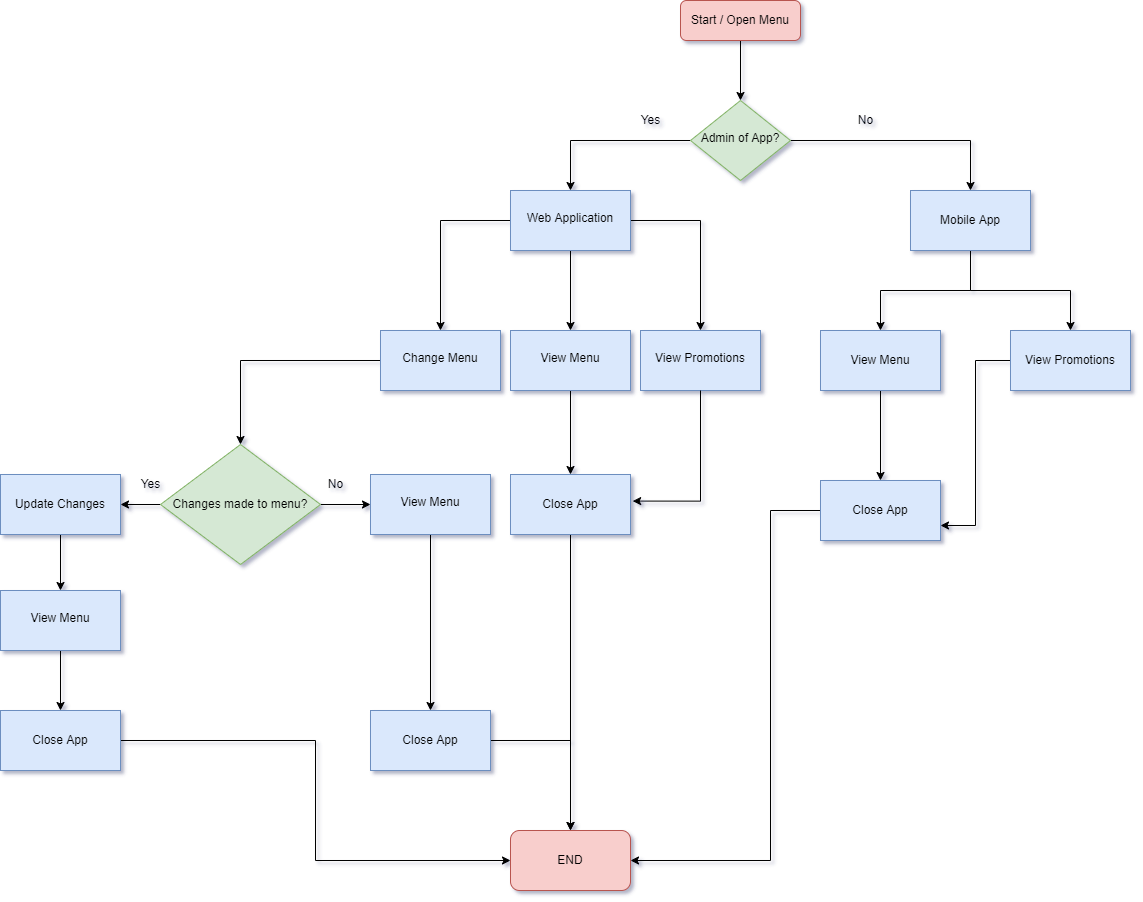

The diagram above was exported from draw.io. Its source (the exported page's mxGraphModel, read from the mxfile embedded in the PNG):
<mxGraphModel dx="2605" dy="943" grid="1" gridSize="10" guides="1" tooltips="1" connect="1" arrows="1" fold="1" page="1" pageScale="1" pageWidth="827" pageHeight="1169" math="0" shadow="0">
  <root>
    <mxCell id="WIyWlLk6GJQsqaUBKTNV-0" />
    <mxCell id="WIyWlLk6GJQsqaUBKTNV-1" parent="WIyWlLk6GJQsqaUBKTNV-0" />
    <mxCell id="EHCFYOuNE4PtdtRqSY1K-23" style="edgeStyle=orthogonalEdgeStyle;rounded=0;orthogonalLoop=1;jettySize=auto;html=1;entryX=0.5;entryY=0;entryDx=0;entryDy=0;" edge="1" parent="WIyWlLk6GJQsqaUBKTNV-1" source="WIyWlLk6GJQsqaUBKTNV-3">
      <mxGeometry relative="1" as="geometry">
        <mxPoint x="140" y="200" as="targetPoint" />
      </mxGeometry>
    </mxCell>
    <mxCell id="WIyWlLk6GJQsqaUBKTNV-3" value="Start / Open Menu" style="rounded=1;whiteSpace=wrap;html=1;fontSize=12;glass=0;strokeWidth=1;shadow=0;fillColor=#f8cecc;strokeColor=#b85450;" parent="WIyWlLk6GJQsqaUBKTNV-1" vertex="1">
      <mxGeometry x="80" y="100" width="120" height="40" as="geometry" />
    </mxCell>
    <mxCell id="EHCFYOuNE4PtdtRqSY1K-1" value="" style="edgeStyle=orthogonalEdgeStyle;rounded=0;orthogonalLoop=1;jettySize=auto;html=1;" edge="1" parent="WIyWlLk6GJQsqaUBKTNV-1" source="WIyWlLk6GJQsqaUBKTNV-6" target="EHCFYOuNE4PtdtRqSY1K-0">
      <mxGeometry relative="1" as="geometry">
        <Array as="points">
          <mxPoint x="-30" y="240" />
        </Array>
      </mxGeometry>
    </mxCell>
    <mxCell id="EHCFYOuNE4PtdtRqSY1K-7" value="" style="edgeStyle=orthogonalEdgeStyle;rounded=0;orthogonalLoop=1;jettySize=auto;html=1;" edge="1" parent="WIyWlLk6GJQsqaUBKTNV-1" source="WIyWlLk6GJQsqaUBKTNV-6" target="EHCFYOuNE4PtdtRqSY1K-3">
      <mxGeometry relative="1" as="geometry" />
    </mxCell>
    <mxCell id="WIyWlLk6GJQsqaUBKTNV-6" value="Admin of App?" style="rhombus;whiteSpace=wrap;html=1;shadow=0;fontFamily=Helvetica;fontSize=12;align=center;strokeWidth=1;spacing=6;spacingTop=-4;fillColor=#d5e8d4;strokeColor=#82b366;" parent="WIyWlLk6GJQsqaUBKTNV-1" vertex="1">
      <mxGeometry x="90" y="200" width="100" height="80" as="geometry" />
    </mxCell>
    <mxCell id="EHCFYOuNE4PtdtRqSY1K-33" style="edgeStyle=orthogonalEdgeStyle;rounded=0;orthogonalLoop=1;jettySize=auto;html=1;entryX=0.5;entryY=0;entryDx=0;entryDy=0;" edge="1" parent="WIyWlLk6GJQsqaUBKTNV-1" source="EHCFYOuNE4PtdtRqSY1K-0" target="EHCFYOuNE4PtdtRqSY1K-27">
      <mxGeometry relative="1" as="geometry" />
    </mxCell>
    <mxCell id="EHCFYOuNE4PtdtRqSY1K-34" style="edgeStyle=orthogonalEdgeStyle;rounded=0;orthogonalLoop=1;jettySize=auto;html=1;entryX=0.5;entryY=0;entryDx=0;entryDy=0;endArrow=classic;endFill=1;" edge="1" parent="WIyWlLk6GJQsqaUBKTNV-1" source="EHCFYOuNE4PtdtRqSY1K-0" target="EHCFYOuNE4PtdtRqSY1K-9">
      <mxGeometry relative="1" as="geometry" />
    </mxCell>
    <mxCell id="EHCFYOuNE4PtdtRqSY1K-35" style="edgeStyle=orthogonalEdgeStyle;rounded=0;orthogonalLoop=1;jettySize=auto;html=1;endArrow=classic;endFill=1;" edge="1" parent="WIyWlLk6GJQsqaUBKTNV-1" source="EHCFYOuNE4PtdtRqSY1K-0" target="EHCFYOuNE4PtdtRqSY1K-28">
      <mxGeometry relative="1" as="geometry" />
    </mxCell>
    <mxCell id="EHCFYOuNE4PtdtRqSY1K-0" value="Web Application" style="whiteSpace=wrap;html=1;shadow=0;strokeWidth=1;spacing=6;spacingTop=-4;fillColor=#dae8fc;strokeColor=#6c8ebf;" vertex="1" parent="WIyWlLk6GJQsqaUBKTNV-1">
      <mxGeometry x="-90" y="290" width="120" height="60" as="geometry" />
    </mxCell>
    <mxCell id="EHCFYOuNE4PtdtRqSY1K-2" value="Yes" style="text;html=1;align=center;verticalAlign=middle;resizable=0;points=[];autosize=1;strokeColor=none;fillColor=none;" vertex="1" parent="WIyWlLk6GJQsqaUBKTNV-1">
      <mxGeometry x="30" y="210" width="40" height="20" as="geometry" />
    </mxCell>
    <mxCell id="EHCFYOuNE4PtdtRqSY1K-36" style="edgeStyle=orthogonalEdgeStyle;rounded=0;orthogonalLoop=1;jettySize=auto;html=1;entryX=0.5;entryY=0;entryDx=0;entryDy=0;endArrow=classic;endFill=1;" edge="1" parent="WIyWlLk6GJQsqaUBKTNV-1" source="EHCFYOuNE4PtdtRqSY1K-3" target="EHCFYOuNE4PtdtRqSY1K-15">
      <mxGeometry relative="1" as="geometry" />
    </mxCell>
    <mxCell id="EHCFYOuNE4PtdtRqSY1K-37" style="edgeStyle=orthogonalEdgeStyle;rounded=0;orthogonalLoop=1;jettySize=auto;html=1;entryX=0.5;entryY=0;entryDx=0;entryDy=0;endArrow=classic;endFill=1;" edge="1" parent="WIyWlLk6GJQsqaUBKTNV-1" source="EHCFYOuNE4PtdtRqSY1K-3" target="EHCFYOuNE4PtdtRqSY1K-16">
      <mxGeometry relative="1" as="geometry" />
    </mxCell>
    <mxCell id="EHCFYOuNE4PtdtRqSY1K-3" value="Mobile App" style="rounded=0;whiteSpace=wrap;html=1;fillColor=#dae8fc;strokeColor=#6c8ebf;" vertex="1" parent="WIyWlLk6GJQsqaUBKTNV-1">
      <mxGeometry x="310" y="290" width="120" height="60" as="geometry" />
    </mxCell>
    <mxCell id="EHCFYOuNE4PtdtRqSY1K-8" value="No" style="text;html=1;align=center;verticalAlign=middle;resizable=0;points=[];autosize=1;strokeColor=none;fillColor=none;" vertex="1" parent="WIyWlLk6GJQsqaUBKTNV-1">
      <mxGeometry x="250" y="210" width="30" height="20" as="geometry" />
    </mxCell>
    <mxCell id="EHCFYOuNE4PtdtRqSY1K-47" style="edgeStyle=orthogonalEdgeStyle;rounded=0;orthogonalLoop=1;jettySize=auto;html=1;endArrow=classic;endFill=1;" edge="1" parent="WIyWlLk6GJQsqaUBKTNV-1" source="EHCFYOuNE4PtdtRqSY1K-9" target="EHCFYOuNE4PtdtRqSY1K-31">
      <mxGeometry relative="1" as="geometry">
        <mxPoint x="-360" y="540" as="targetPoint" />
      </mxGeometry>
    </mxCell>
    <mxCell id="EHCFYOuNE4PtdtRqSY1K-9" value="Change Menu" style="whiteSpace=wrap;html=1;shadow=0;strokeWidth=1;spacing=6;spacingTop=-4;fillColor=#dae8fc;strokeColor=#6c8ebf;" vertex="1" parent="WIyWlLk6GJQsqaUBKTNV-1">
      <mxGeometry x="-220" y="430" width="120" height="60" as="geometry" />
    </mxCell>
    <mxCell id="EHCFYOuNE4PtdtRqSY1K-14" value="END" style="rounded=1;whiteSpace=wrap;html=1;fillColor=#f8cecc;strokeColor=#b85450;" vertex="1" parent="WIyWlLk6GJQsqaUBKTNV-1">
      <mxGeometry x="-90" y="930" width="120" height="60" as="geometry" />
    </mxCell>
    <mxCell id="EHCFYOuNE4PtdtRqSY1K-65" style="edgeStyle=orthogonalEdgeStyle;rounded=0;orthogonalLoop=1;jettySize=auto;html=1;entryX=0.5;entryY=0;entryDx=0;entryDy=0;endArrow=classic;endFill=1;" edge="1" parent="WIyWlLk6GJQsqaUBKTNV-1" source="EHCFYOuNE4PtdtRqSY1K-15" target="EHCFYOuNE4PtdtRqSY1K-25">
      <mxGeometry relative="1" as="geometry" />
    </mxCell>
    <mxCell id="EHCFYOuNE4PtdtRqSY1K-15" value="View Menu" style="rounded=0;whiteSpace=wrap;html=1;fillColor=#dae8fc;strokeColor=#6c8ebf;" vertex="1" parent="WIyWlLk6GJQsqaUBKTNV-1">
      <mxGeometry x="220" y="430" width="120" height="60" as="geometry" />
    </mxCell>
    <mxCell id="EHCFYOuNE4PtdtRqSY1K-66" style="edgeStyle=orthogonalEdgeStyle;rounded=0;orthogonalLoop=1;jettySize=auto;html=1;entryX=1;entryY=0.75;entryDx=0;entryDy=0;endArrow=classic;endFill=1;" edge="1" parent="WIyWlLk6GJQsqaUBKTNV-1" source="EHCFYOuNE4PtdtRqSY1K-16" target="EHCFYOuNE4PtdtRqSY1K-25">
      <mxGeometry relative="1" as="geometry" />
    </mxCell>
    <mxCell id="EHCFYOuNE4PtdtRqSY1K-16" value="View Promotions" style="rounded=0;whiteSpace=wrap;html=1;fillColor=#dae8fc;strokeColor=#6c8ebf;" vertex="1" parent="WIyWlLk6GJQsqaUBKTNV-1">
      <mxGeometry x="410" y="430" width="120" height="60" as="geometry" />
    </mxCell>
    <mxCell id="EHCFYOuNE4PtdtRqSY1K-58" style="edgeStyle=orthogonalEdgeStyle;rounded=0;orthogonalLoop=1;jettySize=auto;html=1;entryX=0;entryY=0.5;entryDx=0;entryDy=0;endArrow=classic;endFill=1;" edge="1" parent="WIyWlLk6GJQsqaUBKTNV-1" source="EHCFYOuNE4PtdtRqSY1K-24" target="EHCFYOuNE4PtdtRqSY1K-14">
      <mxGeometry relative="1" as="geometry" />
    </mxCell>
    <mxCell id="EHCFYOuNE4PtdtRqSY1K-24" value="Close App" style="rounded=0;whiteSpace=wrap;html=1;fillColor=#dae8fc;strokeColor=#6c8ebf;" vertex="1" parent="WIyWlLk6GJQsqaUBKTNV-1">
      <mxGeometry x="-600" y="810" width="120" height="60" as="geometry" />
    </mxCell>
    <mxCell id="EHCFYOuNE4PtdtRqSY1K-63" style="edgeStyle=orthogonalEdgeStyle;rounded=0;orthogonalLoop=1;jettySize=auto;html=1;entryX=1;entryY=0.5;entryDx=0;entryDy=0;endArrow=classic;endFill=1;" edge="1" parent="WIyWlLk6GJQsqaUBKTNV-1" source="EHCFYOuNE4PtdtRqSY1K-25" target="EHCFYOuNE4PtdtRqSY1K-14">
      <mxGeometry relative="1" as="geometry">
        <Array as="points">
          <mxPoint x="170" y="610" />
          <mxPoint x="170" y="960" />
        </Array>
      </mxGeometry>
    </mxCell>
    <mxCell id="EHCFYOuNE4PtdtRqSY1K-25" value="Close App" style="rounded=0;whiteSpace=wrap;html=1;fillColor=#dae8fc;strokeColor=#6c8ebf;" vertex="1" parent="WIyWlLk6GJQsqaUBKTNV-1">
      <mxGeometry x="220" y="580" width="120" height="60" as="geometry" />
    </mxCell>
    <mxCell id="EHCFYOuNE4PtdtRqSY1K-56" style="edgeStyle=orthogonalEdgeStyle;rounded=0;orthogonalLoop=1;jettySize=auto;html=1;entryX=0.5;entryY=0;entryDx=0;entryDy=0;endArrow=classic;endFill=1;" edge="1" parent="WIyWlLk6GJQsqaUBKTNV-1" source="EHCFYOuNE4PtdtRqSY1K-26" target="EHCFYOuNE4PtdtRqSY1K-14">
      <mxGeometry relative="1" as="geometry" />
    </mxCell>
    <mxCell id="EHCFYOuNE4PtdtRqSY1K-26" value="Close App" style="rounded=0;whiteSpace=wrap;html=1;fillColor=#dae8fc;strokeColor=#6c8ebf;" vertex="1" parent="WIyWlLk6GJQsqaUBKTNV-1">
      <mxGeometry x="-90" y="574" width="120" height="60" as="geometry" />
    </mxCell>
    <mxCell id="EHCFYOuNE4PtdtRqSY1K-52" style="edgeStyle=orthogonalEdgeStyle;rounded=0;orthogonalLoop=1;jettySize=auto;html=1;entryX=0.5;entryY=0;entryDx=0;entryDy=0;endArrow=classic;endFill=1;" edge="1" parent="WIyWlLk6GJQsqaUBKTNV-1" source="EHCFYOuNE4PtdtRqSY1K-27" target="EHCFYOuNE4PtdtRqSY1K-26">
      <mxGeometry relative="1" as="geometry" />
    </mxCell>
    <mxCell id="EHCFYOuNE4PtdtRqSY1K-27" value="View Menu" style="whiteSpace=wrap;html=1;shadow=0;strokeWidth=1;spacing=6;spacingTop=-4;fillColor=#dae8fc;strokeColor=#6c8ebf;" vertex="1" parent="WIyWlLk6GJQsqaUBKTNV-1">
      <mxGeometry x="-90" y="430" width="120" height="60" as="geometry" />
    </mxCell>
    <mxCell id="EHCFYOuNE4PtdtRqSY1K-28" value="View Promotions" style="whiteSpace=wrap;html=1;shadow=0;strokeWidth=1;spacing=6;spacingTop=-4;fillColor=#dae8fc;strokeColor=#6c8ebf;" vertex="1" parent="WIyWlLk6GJQsqaUBKTNV-1">
      <mxGeometry x="40" y="430" width="120" height="60" as="geometry" />
    </mxCell>
    <mxCell id="EHCFYOuNE4PtdtRqSY1K-57" style="edgeStyle=orthogonalEdgeStyle;rounded=0;orthogonalLoop=1;jettySize=auto;html=1;endArrow=classic;endFill=1;" edge="1" parent="WIyWlLk6GJQsqaUBKTNV-1" source="EHCFYOuNE4PtdtRqSY1K-29" target="EHCFYOuNE4PtdtRqSY1K-14">
      <mxGeometry relative="1" as="geometry" />
    </mxCell>
    <mxCell id="EHCFYOuNE4PtdtRqSY1K-29" value="Close App" style="rounded=0;whiteSpace=wrap;html=1;fillColor=#dae8fc;strokeColor=#6c8ebf;" vertex="1" parent="WIyWlLk6GJQsqaUBKTNV-1">
      <mxGeometry x="-230" y="810" width="120" height="60" as="geometry" />
    </mxCell>
    <mxCell id="EHCFYOuNE4PtdtRqSY1K-41" value="" style="edgeStyle=orthogonalEdgeStyle;rounded=0;orthogonalLoop=1;jettySize=auto;html=1;endArrow=classic;endFill=1;" edge="1" parent="WIyWlLk6GJQsqaUBKTNV-1" source="EHCFYOuNE4PtdtRqSY1K-31" target="EHCFYOuNE4PtdtRqSY1K-40">
      <mxGeometry relative="1" as="geometry" />
    </mxCell>
    <mxCell id="EHCFYOuNE4PtdtRqSY1K-46" value="" style="edgeStyle=orthogonalEdgeStyle;rounded=0;orthogonalLoop=1;jettySize=auto;html=1;endArrow=classic;endFill=1;" edge="1" parent="WIyWlLk6GJQsqaUBKTNV-1" source="EHCFYOuNE4PtdtRqSY1K-31" target="EHCFYOuNE4PtdtRqSY1K-44">
      <mxGeometry relative="1" as="geometry" />
    </mxCell>
    <mxCell id="EHCFYOuNE4PtdtRqSY1K-31" value="Changes made to menu?" style="rhombus;whiteSpace=wrap;html=1;fillColor=#d5e8d4;strokeColor=#82b366;" vertex="1" parent="WIyWlLk6GJQsqaUBKTNV-1">
      <mxGeometry x="-440" y="544" width="160" height="120" as="geometry" />
    </mxCell>
    <mxCell id="EHCFYOuNE4PtdtRqSY1K-43" style="edgeStyle=orthogonalEdgeStyle;rounded=0;orthogonalLoop=1;jettySize=auto;html=1;entryX=0.5;entryY=0;entryDx=0;entryDy=0;endArrow=classic;endFill=1;" edge="1" parent="WIyWlLk6GJQsqaUBKTNV-1" source="EHCFYOuNE4PtdtRqSY1K-40" target="EHCFYOuNE4PtdtRqSY1K-42">
      <mxGeometry relative="1" as="geometry" />
    </mxCell>
    <mxCell id="EHCFYOuNE4PtdtRqSY1K-40" value="Update Changes" style="whiteSpace=wrap;html=1;fillColor=#dae8fc;strokeColor=#6c8ebf;" vertex="1" parent="WIyWlLk6GJQsqaUBKTNV-1">
      <mxGeometry x="-600" y="574" width="120" height="60" as="geometry" />
    </mxCell>
    <mxCell id="EHCFYOuNE4PtdtRqSY1K-50" style="edgeStyle=orthogonalEdgeStyle;rounded=0;orthogonalLoop=1;jettySize=auto;html=1;endArrow=classic;endFill=1;" edge="1" parent="WIyWlLk6GJQsqaUBKTNV-1" source="EHCFYOuNE4PtdtRqSY1K-42" target="EHCFYOuNE4PtdtRqSY1K-24">
      <mxGeometry relative="1" as="geometry" />
    </mxCell>
    <mxCell id="EHCFYOuNE4PtdtRqSY1K-42" value="View Menu" style="whiteSpace=wrap;html=1;shadow=0;strokeWidth=1;spacing=6;spacingTop=-4;fillColor=#dae8fc;strokeColor=#6c8ebf;" vertex="1" parent="WIyWlLk6GJQsqaUBKTNV-1">
      <mxGeometry x="-600" y="690" width="120" height="60" as="geometry" />
    </mxCell>
    <mxCell id="EHCFYOuNE4PtdtRqSY1K-51" style="edgeStyle=orthogonalEdgeStyle;rounded=0;orthogonalLoop=1;jettySize=auto;html=1;entryX=0.5;entryY=0;entryDx=0;entryDy=0;endArrow=classic;endFill=1;" edge="1" parent="WIyWlLk6GJQsqaUBKTNV-1" source="EHCFYOuNE4PtdtRqSY1K-44" target="EHCFYOuNE4PtdtRqSY1K-29">
      <mxGeometry relative="1" as="geometry" />
    </mxCell>
    <mxCell id="EHCFYOuNE4PtdtRqSY1K-44" value="View Menu" style="whiteSpace=wrap;html=1;shadow=0;strokeWidth=1;spacing=6;spacingTop=-4;fillColor=#dae8fc;strokeColor=#6c8ebf;" vertex="1" parent="WIyWlLk6GJQsqaUBKTNV-1">
      <mxGeometry x="-230" y="574" width="120" height="60" as="geometry" />
    </mxCell>
    <mxCell id="EHCFYOuNE4PtdtRqSY1K-48" value="Yes" style="text;html=1;align=center;verticalAlign=middle;resizable=0;points=[];autosize=1;strokeColor=none;fillColor=none;" vertex="1" parent="WIyWlLk6GJQsqaUBKTNV-1">
      <mxGeometry x="-470" y="574" width="40" height="20" as="geometry" />
    </mxCell>
    <mxCell id="EHCFYOuNE4PtdtRqSY1K-49" value="No" style="text;html=1;align=center;verticalAlign=middle;resizable=0;points=[];autosize=1;strokeColor=none;fillColor=none;" vertex="1" parent="WIyWlLk6GJQsqaUBKTNV-1">
      <mxGeometry x="-280" y="574" width="30" height="20" as="geometry" />
    </mxCell>
    <mxCell id="EHCFYOuNE4PtdtRqSY1K-62" value="" style="edgeStyle=segmentEdgeStyle;endArrow=classic;html=1;rounded=0;exitX=0.5;exitY=1;exitDx=0;exitDy=0;entryX=1.018;entryY=0.443;entryDx=0;entryDy=0;entryPerimeter=0;" edge="1" parent="WIyWlLk6GJQsqaUBKTNV-1" source="EHCFYOuNE4PtdtRqSY1K-28" target="EHCFYOuNE4PtdtRqSY1K-26">
      <mxGeometry width="50" height="50" relative="1" as="geometry">
        <mxPoint x="50" y="524" as="sourcePoint" />
        <mxPoint x="100" y="600" as="targetPoint" />
        <Array as="points">
          <mxPoint x="100" y="600" />
        </Array>
      </mxGeometry>
    </mxCell>
  </root>
</mxGraphModel>